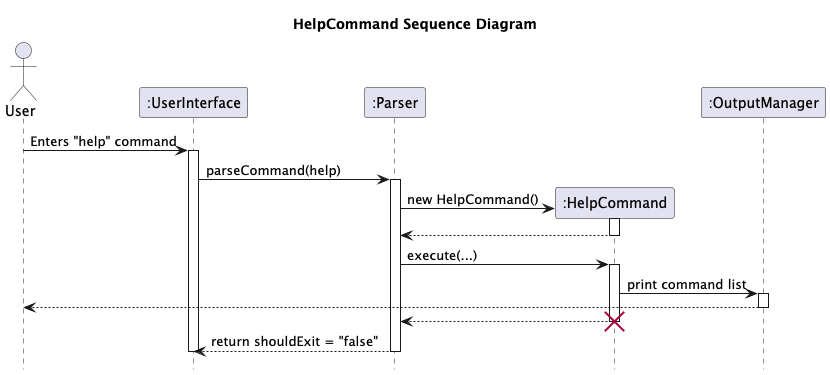

The diagram above was rendered by PlantUML. Its source (embedded in the PNG):
@startuml
'https://plantuml.com/sequence-diagram

hide footbox
actor User as U

participant ":UserInterface" as UserInterface
participant ":Parser" as Parser
participant ":HelpCommand" as HelpCommand
participant ":OutputManager" as OutputManager


title HelpCommand Sequence Diagram


U -> UserInterface : Enters "help" command
activate UserInterface

UserInterface -> Parser : parseCommand(help)
activate Parser

create HelpCommand
Parser -> HelpCommand: new HelpCommand()
activate HelpCommand
HelpCommand --> Parser
deactivate HelpCommand

Parser -> HelpCommand : execute(...)
activate HelpCommand

HelpCommand -> OutputManager: print command list
activate OutputManager
OutputManager --> U
deactivate OutputManager
HelpCommand --> Parser
destroy HelpCommand

Parser --> UserInterface : return shouldExit = "false"
deactivate Parser
deactivate UserInterface

@enduml